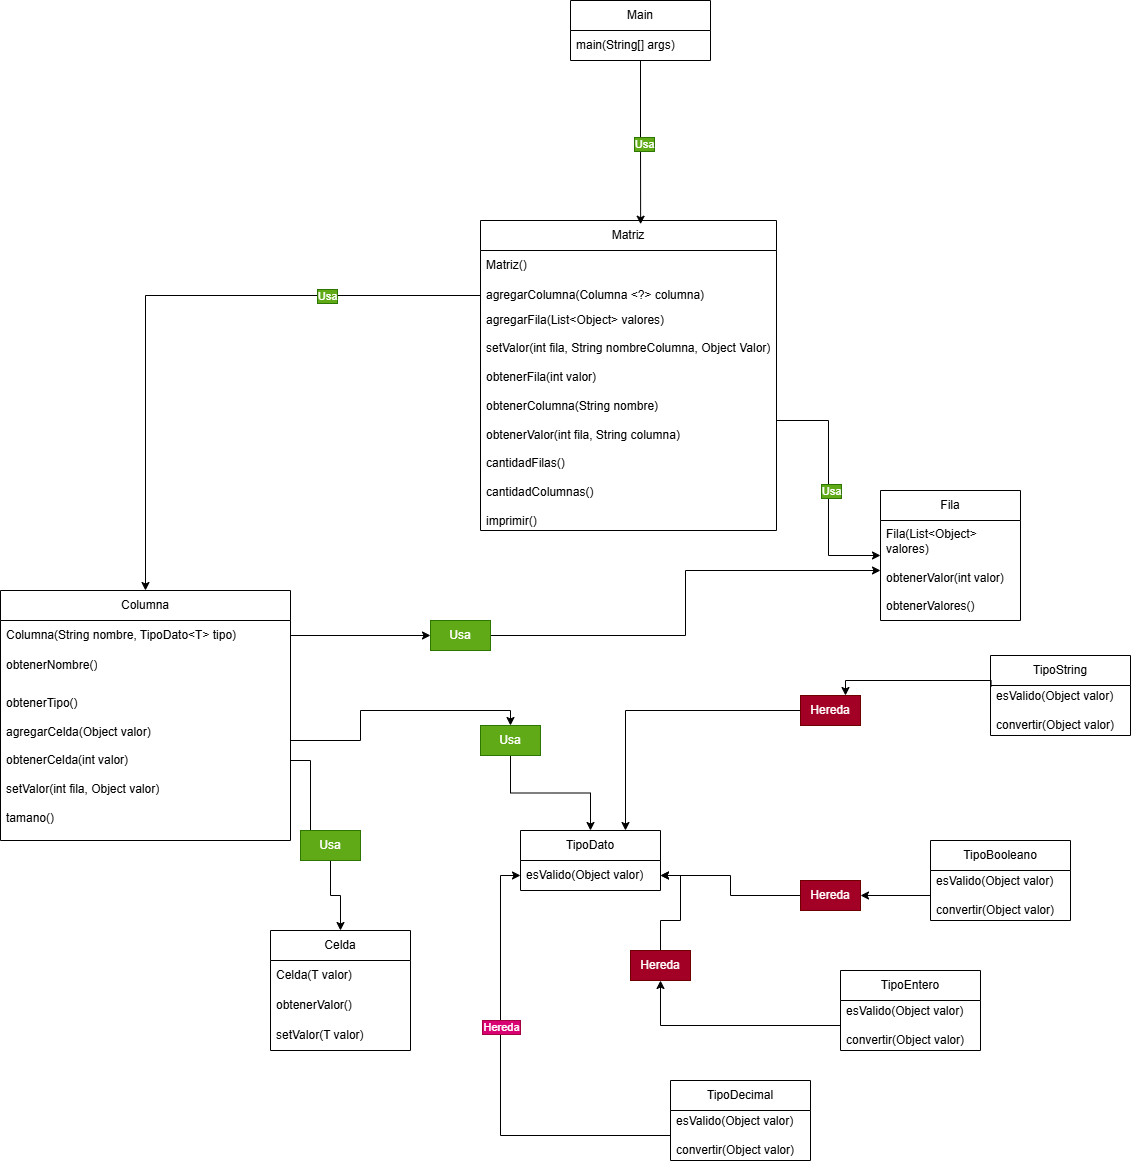

The diagram above was exported from draw.io. Its source (the exported page's mxGraphModel, read from the mxfile embedded in the PNG):
<mxGraphModel dx="1738" dy="1660" grid="1" gridSize="10" guides="1" tooltips="1" connect="1" arrows="1" fold="1" page="1" pageScale="1" pageWidth="827" pageHeight="1169" math="0" shadow="0">
  <root>
    <mxCell id="0" />
    <mxCell id="1" parent="0" />
    <mxCell id="m0qK6A9soU-Bmnck5Bpt-6" parent="1" style="swimlane;fontStyle=0;childLayout=stackLayout;horizontal=1;startSize=30;horizontalStack=0;resizeParent=1;resizeParentMax=0;resizeLast=0;collapsible=1;marginBottom=0;whiteSpace=wrap;html=1;" value="Columna" vertex="1">
      <mxGeometry height="250" width="290" x="-290" y="450" as="geometry" />
    </mxCell>
    <mxCell id="m0qK6A9soU-Bmnck5Bpt-7" parent="m0qK6A9soU-Bmnck5Bpt-6" style="text;strokeColor=none;fillColor=none;align=left;verticalAlign=middle;spacingLeft=4;spacingRight=4;overflow=hidden;points=[[0,0.5],[1,0.5]];portConstraint=eastwest;rotatable=0;whiteSpace=wrap;html=1;" value="Columna(String nombre, TipoDato&amp;lt;T&amp;gt; tipo)" vertex="1">
      <mxGeometry height="30" width="290" y="30" as="geometry" />
    </mxCell>
    <mxCell id="m0qK6A9soU-Bmnck5Bpt-8" parent="m0qK6A9soU-Bmnck5Bpt-6" style="text;strokeColor=none;fillColor=none;align=left;verticalAlign=middle;spacingLeft=4;spacingRight=4;overflow=hidden;points=[[0,0.5],[1,0.5]];portConstraint=eastwest;rotatable=0;whiteSpace=wrap;html=1;" value="obtenerNombre()" vertex="1">
      <mxGeometry height="30" width="290" y="60" as="geometry" />
    </mxCell>
    <mxCell id="m0qK6A9soU-Bmnck5Bpt-9" parent="m0qK6A9soU-Bmnck5Bpt-6" style="text;strokeColor=none;fillColor=none;align=left;verticalAlign=middle;spacingLeft=4;spacingRight=4;overflow=hidden;points=[[0,0.5],[1,0.5]];portConstraint=eastwest;rotatable=0;whiteSpace=wrap;html=1;" value="obtenerTipo()&lt;div&gt;&lt;br&gt;&lt;/div&gt;&lt;div&gt;agregarCelda(Object valor)&lt;/div&gt;&lt;div&gt;&lt;br&gt;&lt;/div&gt;&lt;div&gt;&lt;span style=&quot;background-color: transparent; color: light-dark(rgb(0, 0, 0), rgb(255, 255, 255));&quot;&gt;obtener&lt;/span&gt;Celda(int valor)&lt;/div&gt;&lt;div&gt;&lt;br&gt;&lt;/div&gt;&lt;div&gt;setValor(int fila, Object valor)&lt;/div&gt;&lt;div&gt;&lt;br&gt;&lt;/div&gt;&lt;div&gt;tamano()&lt;/div&gt;" vertex="1">
      <mxGeometry height="160" width="290" y="90" as="geometry" />
    </mxCell>
    <mxCell id="m0qK6A9soU-Bmnck5Bpt-14" parent="1" style="swimlane;fontStyle=0;childLayout=stackLayout;horizontal=1;startSize=30;horizontalStack=0;resizeParent=1;resizeParentMax=0;resizeLast=0;collapsible=1;marginBottom=0;whiteSpace=wrap;html=1;" value="Fila" vertex="1">
      <mxGeometry height="130" width="140" x="590" y="350" as="geometry" />
    </mxCell>
    <mxCell id="m0qK6A9soU-Bmnck5Bpt-15" parent="m0qK6A9soU-Bmnck5Bpt-14" style="text;strokeColor=none;fillColor=none;align=left;verticalAlign=middle;spacingLeft=4;spacingRight=4;overflow=hidden;points=[[0,0.5],[1,0.5]];portConstraint=eastwest;rotatable=0;whiteSpace=wrap;html=1;" value="Fila(List&amp;lt;Object&amp;gt; valores)&lt;div&gt;&lt;br&gt;&lt;/div&gt;&lt;div&gt;&lt;span style=&quot;background-color: transparent; color: light-dark(rgb(0, 0, 0), rgb(255, 255, 255));&quot;&gt;obtener&lt;/span&gt;Valor(int valor)&lt;/div&gt;&lt;div&gt;&lt;br&gt;&lt;/div&gt;&lt;div&gt;&lt;span style=&quot;background-color: transparent; color: light-dark(rgb(0, 0, 0), rgb(255, 255, 255));&quot;&gt;obtener&lt;/span&gt;Valores()&lt;/div&gt;" vertex="1">
      <mxGeometry height="100" width="140" y="30" as="geometry" />
    </mxCell>
    <mxCell id="m0qK6A9soU-Bmnck5Bpt-17" parent="1" style="swimlane;fontStyle=0;childLayout=stackLayout;horizontal=1;startSize=30;horizontalStack=0;resizeParent=1;resizeParentMax=0;resizeLast=0;collapsible=1;marginBottom=0;whiteSpace=wrap;html=1;" value="Celda" vertex="1">
      <mxGeometry height="120" width="140" x="-20" y="790" as="geometry" />
    </mxCell>
    <mxCell id="m0qK6A9soU-Bmnck5Bpt-18" parent="m0qK6A9soU-Bmnck5Bpt-17" style="text;strokeColor=none;fillColor=none;align=left;verticalAlign=middle;spacingLeft=4;spacingRight=4;overflow=hidden;points=[[0,0.5],[1,0.5]];portConstraint=eastwest;rotatable=0;whiteSpace=wrap;html=1;" value="Celda(T valor)" vertex="1">
      <mxGeometry height="30" width="140" y="30" as="geometry" />
    </mxCell>
    <mxCell id="m0qK6A9soU-Bmnck5Bpt-19" parent="m0qK6A9soU-Bmnck5Bpt-17" style="text;strokeColor=none;fillColor=none;align=left;verticalAlign=middle;spacingLeft=4;spacingRight=4;overflow=hidden;points=[[0,0.5],[1,0.5]];portConstraint=eastwest;rotatable=0;whiteSpace=wrap;html=1;" value="obtenerValor()" vertex="1">
      <mxGeometry height="30" width="140" y="60" as="geometry" />
    </mxCell>
    <mxCell id="m0qK6A9soU-Bmnck5Bpt-20" parent="m0qK6A9soU-Bmnck5Bpt-17" style="text;strokeColor=none;fillColor=none;align=left;verticalAlign=middle;spacingLeft=4;spacingRight=4;overflow=hidden;points=[[0,0.5],[1,0.5]];portConstraint=eastwest;rotatable=0;whiteSpace=wrap;html=1;" value="setValor(T valor)" vertex="1">
      <mxGeometry height="30" width="140" y="90" as="geometry" />
    </mxCell>
    <mxCell id="m0qK6A9soU-Bmnck5Bpt-21" parent="1" style="swimlane;fontStyle=0;childLayout=stackLayout;horizontal=1;startSize=30;horizontalStack=0;resizeParent=1;resizeParentMax=0;resizeLast=0;collapsible=1;marginBottom=0;whiteSpace=wrap;html=1;" value="Matriz" vertex="1">
      <mxGeometry height="310" width="296" x="190" y="80" as="geometry" />
    </mxCell>
    <mxCell id="m0qK6A9soU-Bmnck5Bpt-22" parent="m0qK6A9soU-Bmnck5Bpt-21" style="text;strokeColor=none;fillColor=none;align=left;verticalAlign=middle;spacingLeft=4;spacingRight=4;overflow=hidden;points=[[0,0.5],[1,0.5]];portConstraint=eastwest;rotatable=0;whiteSpace=wrap;html=1;" value="Matriz()" vertex="1">
      <mxGeometry height="30" width="296" y="30" as="geometry" />
    </mxCell>
    <mxCell id="m0qK6A9soU-Bmnck5Bpt-23" parent="m0qK6A9soU-Bmnck5Bpt-21" style="text;strokeColor=none;fillColor=none;align=left;verticalAlign=middle;spacingLeft=4;spacingRight=4;overflow=hidden;points=[[0,0.5],[1,0.5]];portConstraint=eastwest;rotatable=0;whiteSpace=wrap;html=1;" value="agregarColumna(Columna &amp;lt;?&amp;gt; columna)" vertex="1">
      <mxGeometry height="30" width="296" y="60" as="geometry" />
    </mxCell>
    <mxCell id="m0qK6A9soU-Bmnck5Bpt-24" parent="m0qK6A9soU-Bmnck5Bpt-21" style="text;strokeColor=none;fillColor=none;align=left;verticalAlign=middle;spacingLeft=4;spacingRight=4;overflow=hidden;points=[[0,0.5],[1,0.5]];portConstraint=eastwest;rotatable=0;whiteSpace=wrap;html=1;" value="agregarFila(List&amp;lt;Object&amp;gt; valores)&lt;div&gt;&lt;br&gt;&lt;/div&gt;&lt;div&gt;setValor(int fila, String nombreColumna, Object Valor)&lt;/div&gt;&lt;div&gt;&lt;br&gt;&lt;/div&gt;&lt;div&gt;&lt;span style=&quot;background-color: transparent; color: light-dark(rgb(0, 0, 0), rgb(255, 255, 255));&quot;&gt;obtener&lt;/span&gt;Fila(int valor)&lt;/div&gt;&lt;div&gt;&lt;br&gt;&lt;/div&gt;&lt;div&gt;&lt;span style=&quot;background-color: transparent; color: light-dark(rgb(0, 0, 0), rgb(255, 255, 255));&quot;&gt;obtener&lt;/span&gt;Columna(String nombre)&lt;/div&gt;&lt;div&gt;&lt;br&gt;&lt;/div&gt;&lt;div&gt;&lt;span style=&quot;background-color: transparent; color: light-dark(rgb(0, 0, 0), rgb(255, 255, 255));&quot;&gt;obtener&lt;/span&gt;Valor(int fila, String columna)&lt;/div&gt;&lt;div&gt;&lt;br&gt;&lt;/div&gt;&lt;div&gt;cantidadFilas()&lt;/div&gt;&lt;div&gt;&lt;br&gt;&lt;/div&gt;&lt;div&gt;cantidadColumnas()&lt;/div&gt;&lt;div&gt;&lt;br&gt;&lt;/div&gt;&lt;div&gt;imprimir()&lt;/div&gt;" vertex="1">
      <mxGeometry height="220" width="296" y="90" as="geometry" />
    </mxCell>
    <mxCell id="m0qK6A9soU-Bmnck5Bpt-28" parent="1" style="swimlane;fontStyle=0;childLayout=stackLayout;horizontal=1;startSize=30;horizontalStack=0;resizeParent=1;resizeParentMax=0;resizeLast=0;collapsible=1;marginBottom=0;whiteSpace=wrap;html=1;" value="Main" vertex="1">
      <mxGeometry height="60" width="140" x="280" y="-140" as="geometry" />
    </mxCell>
    <mxCell id="m0qK6A9soU-Bmnck5Bpt-29" parent="m0qK6A9soU-Bmnck5Bpt-28" style="text;strokeColor=none;fillColor=none;align=left;verticalAlign=middle;spacingLeft=4;spacingRight=4;overflow=hidden;points=[[0,0.5],[1,0.5]];portConstraint=eastwest;rotatable=0;whiteSpace=wrap;html=1;" value="main(String[] args)&amp;nbsp;&amp;nbsp;" vertex="1">
      <mxGeometry height="30" width="140" y="30" as="geometry" />
    </mxCell>
    <mxCell id="m0qK6A9soU-Bmnck5Bpt-30" parent="1" style="swimlane;fontStyle=0;childLayout=stackLayout;horizontal=1;startSize=30;horizontalStack=0;resizeParent=1;resizeParentMax=0;resizeLast=0;collapsible=1;marginBottom=0;whiteSpace=wrap;html=1;" value="TipoBooleano" vertex="1">
      <mxGeometry height="80" width="140" x="640" y="700" as="geometry" />
    </mxCell>
    <mxCell id="m0qK6A9soU-Bmnck5Bpt-51" edge="1" parent="1" source="m0qK6A9soU-Bmnck5Bpt-57" style="edgeStyle=orthogonalEdgeStyle;rounded=0;orthogonalLoop=1;jettySize=auto;html=1;entryX=1;entryY=0.5;entryDx=0;entryDy=0;" target="m0qK6A9soU-Bmnck5Bpt-33">
      <mxGeometry relative="1" as="geometry" />
    </mxCell>
    <mxCell id="m0qK6A9soU-Bmnck5Bpt-31" parent="1" style="text;strokeColor=none;fillColor=none;align=left;verticalAlign=middle;spacingLeft=4;spacingRight=4;overflow=hidden;points=[[0,0.5],[1,0.5]];portConstraint=eastwest;rotatable=0;whiteSpace=wrap;html=1;" value="esValido(Object valor)&lt;div&gt;&lt;br&gt;&lt;/div&gt;&lt;div&gt;convertir(Object valor)&lt;/div&gt;" vertex="1">
      <mxGeometry height="50" width="140" x="640" y="730" as="geometry" />
    </mxCell>
    <mxCell id="m0qK6A9soU-Bmnck5Bpt-32" parent="1" style="swimlane;fontStyle=0;childLayout=stackLayout;horizontal=1;startSize=30;horizontalStack=0;resizeParent=1;resizeParentMax=0;resizeLast=0;collapsible=1;marginBottom=0;whiteSpace=wrap;html=1;" value="TipoDato" vertex="1">
      <mxGeometry height="60" width="140" x="230" y="690" as="geometry" />
    </mxCell>
    <mxCell id="m0qK6A9soU-Bmnck5Bpt-33" parent="m0qK6A9soU-Bmnck5Bpt-32" style="text;strokeColor=none;fillColor=none;align=left;verticalAlign=middle;spacingLeft=4;spacingRight=4;overflow=hidden;points=[[0,0.5],[1,0.5]];portConstraint=eastwest;rotatable=0;whiteSpace=wrap;html=1;" value="esValido(Object valor)" vertex="1">
      <mxGeometry height="30" width="140" y="30" as="geometry" />
    </mxCell>
    <mxCell id="m0qK6A9soU-Bmnck5Bpt-36" parent="1" style="swimlane;fontStyle=0;childLayout=stackLayout;horizontal=1;startSize=30;horizontalStack=0;resizeParent=1;resizeParentMax=0;resizeLast=0;collapsible=1;marginBottom=0;whiteSpace=wrap;html=1;" value="TipoEntero" vertex="1">
      <mxGeometry height="80" width="140" x="550" y="830" as="geometry" />
    </mxCell>
    <mxCell id="m0qK6A9soU-Bmnck5Bpt-53" edge="1" parent="1" source="m0qK6A9soU-Bmnck5Bpt-58" style="edgeStyle=orthogonalEdgeStyle;rounded=0;orthogonalLoop=1;jettySize=auto;html=1;entryX=1;entryY=0.5;entryDx=0;entryDy=0;" target="m0qK6A9soU-Bmnck5Bpt-33">
      <mxGeometry relative="1" as="geometry">
        <Array as="points" />
      </mxGeometry>
    </mxCell>
    <mxCell id="m0qK6A9soU-Bmnck5Bpt-37" parent="1" style="text;strokeColor=none;fillColor=none;align=left;verticalAlign=middle;spacingLeft=4;spacingRight=4;overflow=hidden;points=[[0,0.5],[1,0.5]];portConstraint=eastwest;rotatable=0;whiteSpace=wrap;html=1;" value="esValido(Object valor)&lt;div&gt;&lt;br&gt;&lt;/div&gt;&lt;div&gt;convertir(Object valor)&lt;/div&gt;" vertex="1">
      <mxGeometry height="50" width="140" x="550" y="860" as="geometry" />
    </mxCell>
    <mxCell id="m0qK6A9soU-Bmnck5Bpt-39" parent="1" style="swimlane;fontStyle=0;childLayout=stackLayout;horizontal=1;startSize=30;horizontalStack=0;resizeParent=1;resizeParentMax=0;resizeLast=0;collapsible=1;marginBottom=0;whiteSpace=wrap;html=1;" value="TipoString" vertex="1">
      <mxGeometry height="80" width="140" x="700" y="515" as="geometry" />
    </mxCell>
    <mxCell id="m0qK6A9soU-Bmnck5Bpt-52" edge="1" parent="1" source="m0qK6A9soU-Bmnck5Bpt-56" style="edgeStyle=orthogonalEdgeStyle;rounded=0;orthogonalLoop=1;jettySize=auto;html=1;entryX=0.75;entryY=0;entryDx=0;entryDy=0;" target="m0qK6A9soU-Bmnck5Bpt-32">
      <mxGeometry relative="1" as="geometry" />
    </mxCell>
    <mxCell id="m0qK6A9soU-Bmnck5Bpt-40" parent="1" style="text;strokeColor=none;fillColor=none;align=left;verticalAlign=middle;spacingLeft=4;spacingRight=4;overflow=hidden;points=[[0,0.5],[1,0.5]];portConstraint=eastwest;rotatable=0;whiteSpace=wrap;html=1;" value="esValido(Object valor)&lt;div&gt;&lt;br&gt;&lt;/div&gt;&lt;div&gt;convertir(Object valor)&lt;/div&gt;" vertex="1">
      <mxGeometry height="50" width="140" x="700" y="545" as="geometry" />
    </mxCell>
    <mxCell id="m0qK6A9soU-Bmnck5Bpt-42" edge="1" parent="1" source="m0qK6A9soU-Bmnck5Bpt-23" style="edgeStyle=orthogonalEdgeStyle;rounded=0;orthogonalLoop=1;jettySize=auto;html=1;exitX=0;exitY=0.5;exitDx=0;exitDy=0;entryX=0.5;entryY=0;entryDx=0;entryDy=0;" target="m0qK6A9soU-Bmnck5Bpt-6">
      <mxGeometry relative="1" as="geometry" />
    </mxCell>
    <mxCell id="m0qK6A9soU-Bmnck5Bpt-81" connectable="0" parent="m0qK6A9soU-Bmnck5Bpt-42" style="edgeLabel;html=1;align=center;verticalAlign=middle;resizable=0;points=[];labelBackgroundColor=#60a917;fontColor=#ffffff;labelBorderColor=#2D7600;" value="Usa" vertex="1">
      <mxGeometry relative="1" x="-0.5128" as="geometry">
        <mxPoint x="-1" as="offset" />
      </mxGeometry>
    </mxCell>
    <mxCell id="m0qK6A9soU-Bmnck5Bpt-44" edge="1" parent="1" source="m0qK6A9soU-Bmnck5Bpt-64" style="edgeStyle=orthogonalEdgeStyle;rounded=0;orthogonalLoop=1;jettySize=auto;html=1;" target="m0qK6A9soU-Bmnck5Bpt-17">
      <mxGeometry relative="1" as="geometry" />
    </mxCell>
    <mxCell id="m0qK6A9soU-Bmnck5Bpt-46" edge="1" parent="1" source="m0qK6A9soU-Bmnck5Bpt-62" style="edgeStyle=orthogonalEdgeStyle;rounded=0;orthogonalLoop=1;jettySize=auto;html=1;entryX=0.5;entryY=0;entryDx=0;entryDy=0;" target="m0qK6A9soU-Bmnck5Bpt-32">
      <mxGeometry relative="1" as="geometry" />
    </mxCell>
    <mxCell id="m0qK6A9soU-Bmnck5Bpt-54" edge="1" parent="1" source="m0qK6A9soU-Bmnck5Bpt-28" style="edgeStyle=orthogonalEdgeStyle;rounded=0;orthogonalLoop=1;jettySize=auto;html=1;entryX=0.541;entryY=0.012;entryDx=0;entryDy=0;entryPerimeter=0;" target="m0qK6A9soU-Bmnck5Bpt-21">
      <mxGeometry relative="1" as="geometry" />
    </mxCell>
    <mxCell id="m0qK6A9soU-Bmnck5Bpt-80" connectable="0" parent="m0qK6A9soU-Bmnck5Bpt-54" style="edgeLabel;html=1;align=center;verticalAlign=middle;resizable=0;points=[];labelBackgroundColor=#60a917;fontColor=#ffffff;labelBorderColor=#2D7600;" value="Usa" vertex="1">
      <mxGeometry relative="1" x="0.0223" y="2" as="geometry">
        <mxPoint x="1" as="offset" />
      </mxGeometry>
    </mxCell>
    <mxCell id="m0qK6A9soU-Bmnck5Bpt-55" edge="1" parent="1" source="m0qK6A9soU-Bmnck5Bpt-59" style="edgeStyle=orthogonalEdgeStyle;rounded=0;orthogonalLoop=1;jettySize=auto;html=1;entryX=0;entryY=0.5;entryDx=0;entryDy=0;" target="m0qK6A9soU-Bmnck5Bpt-15">
      <mxGeometry relative="1" as="geometry" />
    </mxCell>
    <mxCell id="m0qK6A9soU-Bmnck5Bpt-61" edge="1" parent="1" source="m0qK6A9soU-Bmnck5Bpt-7" style="edgeStyle=orthogonalEdgeStyle;rounded=0;orthogonalLoop=1;jettySize=auto;html=1;entryX=0;entryY=0.5;entryDx=0;entryDy=0;" target="m0qK6A9soU-Bmnck5Bpt-59" value="">
      <mxGeometry relative="1" as="geometry">
        <mxPoint y="495" as="sourcePoint" />
        <mxPoint x="360" y="495" as="targetPoint" />
      </mxGeometry>
    </mxCell>
    <mxCell id="m0qK6A9soU-Bmnck5Bpt-59" parent="1" style="text;html=1;whiteSpace=wrap;strokeColor=#2D7600;fillColor=#60a917;align=center;verticalAlign=middle;rounded=0;fontColor=#ffffff;" value="Usa" vertex="1">
      <mxGeometry height="30" width="60" x="140" y="480" as="geometry" />
    </mxCell>
    <mxCell id="m0qK6A9soU-Bmnck5Bpt-63" edge="1" parent="1" source="m0qK6A9soU-Bmnck5Bpt-9" style="edgeStyle=orthogonalEdgeStyle;rounded=0;orthogonalLoop=1;jettySize=auto;html=1;entryX=0.5;entryY=0;entryDx=0;entryDy=0;" target="m0qK6A9soU-Bmnck5Bpt-62" value="">
      <mxGeometry relative="1" as="geometry">
        <Array as="points">
          <mxPoint x="70" y="600" />
          <mxPoint x="70" y="570" />
          <mxPoint x="220" y="570" />
        </Array>
        <mxPoint y="600" as="sourcePoint" />
        <mxPoint x="300" y="690" as="targetPoint" />
      </mxGeometry>
    </mxCell>
    <mxCell id="m0qK6A9soU-Bmnck5Bpt-62" parent="1" style="text;html=1;whiteSpace=wrap;strokeColor=#2D7600;fillColor=#60a917;align=center;verticalAlign=middle;rounded=0;fontColor=#ffffff;" value="Usa" vertex="1">
      <mxGeometry height="30" width="60" x="190" y="585" as="geometry" />
    </mxCell>
    <mxCell id="m0qK6A9soU-Bmnck5Bpt-65" edge="1" parent="1" source="m0qK6A9soU-Bmnck5Bpt-9" style="edgeStyle=orthogonalEdgeStyle;rounded=0;orthogonalLoop=1;jettySize=auto;html=1;" target="m0qK6A9soU-Bmnck5Bpt-64" value="">
      <mxGeometry relative="1" as="geometry">
        <mxPoint y="600" as="sourcePoint" />
        <mxPoint x="50" y="790" as="targetPoint" />
      </mxGeometry>
    </mxCell>
    <mxCell id="m0qK6A9soU-Bmnck5Bpt-64" parent="1" style="text;html=1;whiteSpace=wrap;strokeColor=#2D7600;fillColor=#60a917;align=center;verticalAlign=middle;rounded=0;fontColor=#ffffff;" value="Usa" vertex="1">
      <mxGeometry height="30" width="60" x="10" y="690" as="geometry" />
    </mxCell>
    <mxCell id="m0qK6A9soU-Bmnck5Bpt-66" edge="1" parent="1" source="m0qK6A9soU-Bmnck5Bpt-40" style="edgeStyle=orthogonalEdgeStyle;rounded=0;orthogonalLoop=1;jettySize=auto;html=1;entryX=0.75;entryY=0;entryDx=0;entryDy=0;exitX=0.004;exitY=0.029;exitDx=0;exitDy=0;exitPerimeter=0;" target="m0qK6A9soU-Bmnck5Bpt-56" value="">
      <mxGeometry relative="1" as="geometry">
        <Array as="points">
          <mxPoint x="701" y="540" />
          <mxPoint x="555" y="540" />
        </Array>
        <mxPoint x="650" y="570" as="sourcePoint" />
        <mxPoint x="335" y="690" as="targetPoint" />
      </mxGeometry>
    </mxCell>
    <mxCell id="m0qK6A9soU-Bmnck5Bpt-56" parent="1" style="text;html=1;whiteSpace=wrap;strokeColor=#6F0000;fillColor=#a20025;align=center;verticalAlign=middle;rounded=0;fontColor=#ffffff;" value="Hereda" vertex="1">
      <mxGeometry height="30" width="60" x="510" y="555" as="geometry" />
    </mxCell>
    <mxCell id="m0qK6A9soU-Bmnck5Bpt-68" edge="1" parent="1" source="m0qK6A9soU-Bmnck5Bpt-31" style="edgeStyle=orthogonalEdgeStyle;rounded=0;orthogonalLoop=1;jettySize=auto;html=1;entryX=1;entryY=0.5;entryDx=0;entryDy=0;" target="m0qK6A9soU-Bmnck5Bpt-57" value="">
      <mxGeometry relative="1" as="geometry">
        <mxPoint x="640" y="755" as="sourcePoint" />
        <mxPoint x="370" y="735" as="targetPoint" />
      </mxGeometry>
    </mxCell>
    <mxCell id="m0qK6A9soU-Bmnck5Bpt-57" parent="1" style="text;html=1;whiteSpace=wrap;strokeColor=#6F0000;fillColor=#a20025;align=center;verticalAlign=middle;rounded=0;fontColor=#ffffff;" value="Hereda" vertex="1">
      <mxGeometry height="30" width="60" x="510" y="740" as="geometry" />
    </mxCell>
    <mxCell id="m0qK6A9soU-Bmnck5Bpt-76" edge="1" parent="1" source="m0qK6A9soU-Bmnck5Bpt-37" style="edgeStyle=orthogonalEdgeStyle;rounded=0;orthogonalLoop=1;jettySize=auto;html=1;entryX=0.5;entryY=1;entryDx=0;entryDy=0;" target="m0qK6A9soU-Bmnck5Bpt-58" value="">
      <mxGeometry relative="1" as="geometry">
        <Array as="points">
          <mxPoint x="370" y="885" />
        </Array>
        <mxPoint x="550" y="885" as="sourcePoint" />
        <mxPoint x="360" y="870" as="targetPoint" />
      </mxGeometry>
    </mxCell>
    <mxCell id="m0qK6A9soU-Bmnck5Bpt-58" parent="1" style="text;html=1;whiteSpace=wrap;strokeColor=#6F0000;fillColor=#a20025;align=center;verticalAlign=middle;rounded=0;fontColor=#ffffff;" value="Hereda" vertex="1">
      <mxGeometry height="30" width="60" x="340" y="810" as="geometry" />
    </mxCell>
    <mxCell id="m0qK6A9soU-Bmnck5Bpt-77" edge="1" parent="1" source="m0qK6A9soU-Bmnck5Bpt-24" style="edgeStyle=orthogonalEdgeStyle;rounded=0;orthogonalLoop=1;jettySize=auto;html=1;" target="m0qK6A9soU-Bmnck5Bpt-14">
      <mxGeometry relative="1" as="geometry" />
    </mxCell>
    <mxCell id="m0qK6A9soU-Bmnck5Bpt-78" connectable="0" parent="m0qK6A9soU-Bmnck5Bpt-77" style="edgeLabel;html=1;align=center;verticalAlign=middle;resizable=0;points=[];labelBackgroundColor=#60a917;fontColor=#ffffff;labelBorderColor=#2D7600;" value="Usa" vertex="1">
      <mxGeometry relative="1" x="0.0908" y="-2" as="geometry">
        <mxPoint x="4" y="-8" as="offset" />
      </mxGeometry>
    </mxCell>
    <mxCell id="m0qK6A9soU-Bmnck5Bpt-82" parent="1" style="swimlane;fontStyle=0;childLayout=stackLayout;horizontal=1;startSize=30;horizontalStack=0;resizeParent=1;resizeParentMax=0;resizeLast=0;collapsible=1;marginBottom=0;whiteSpace=wrap;html=1;" value="TipoDecimal" vertex="1">
      <mxGeometry height="80" width="140" x="380" y="940" as="geometry" />
    </mxCell>
    <mxCell id="m0qK6A9soU-Bmnck5Bpt-84" edge="1" parent="1" source="m0qK6A9soU-Bmnck5Bpt-83" style="edgeStyle=orthogonalEdgeStyle;rounded=0;orthogonalLoop=1;jettySize=auto;html=1;entryX=0;entryY=0.5;entryDx=0;entryDy=0;" target="m0qK6A9soU-Bmnck5Bpt-33">
      <mxGeometry relative="1" as="geometry" />
    </mxCell>
    <mxCell id="m0qK6A9soU-Bmnck5Bpt-85" connectable="0" parent="m0qK6A9soU-Bmnck5Bpt-84" style="edgeLabel;html=1;align=center;verticalAlign=middle;resizable=0;points=[];labelBackgroundColor=#d80073;fontColor=#ffffff;labelBorderColor=#A50040;" value="Hereda" vertex="1">
      <mxGeometry relative="1" x="0.2401" as="geometry">
        <mxPoint as="offset" />
      </mxGeometry>
    </mxCell>
    <mxCell id="m0qK6A9soU-Bmnck5Bpt-83" parent="1" style="text;strokeColor=none;fillColor=none;align=left;verticalAlign=middle;spacingLeft=4;spacingRight=4;overflow=hidden;points=[[0,0.5],[1,0.5]];portConstraint=eastwest;rotatable=0;whiteSpace=wrap;html=1;" value="esValido(Object valor)&lt;div&gt;&lt;br&gt;&lt;/div&gt;&lt;div&gt;convertir(Object valor)&lt;/div&gt;" vertex="1">
      <mxGeometry height="50" width="140" x="380" y="970" as="geometry" />
    </mxCell>
  </root>
</mxGraphModel>